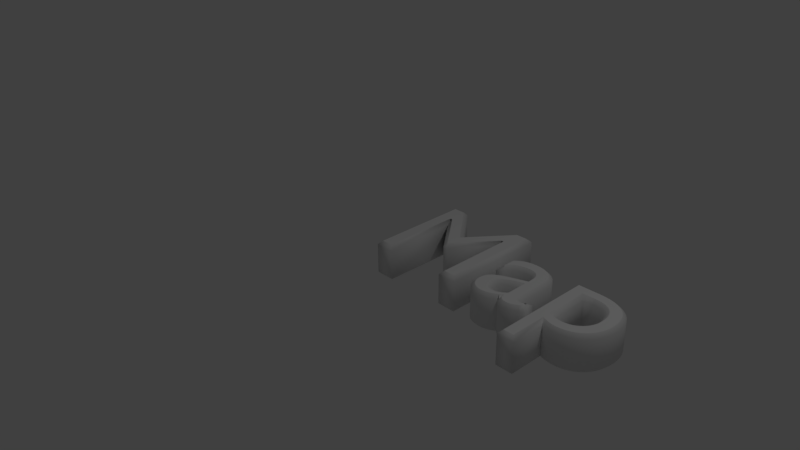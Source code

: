 # Source: Titles.blend  (saved by Blender 2.78.0; exported with 4.5.12 LTS)
import bpy
from mathutils import Matrix  # noqa: F401  (used for matrix-valued properties, if any)

bpy.ops.wm.read_factory_settings(use_empty=True)
scene = bpy.context.scene
scene.name = 'Scene'

# ---- collections
col_collection_1 = bpy.data.collections.new('Collection 1'); scene.collection.children.link(col_collection_1)

# ---- world
world_world = bpy.data.worlds.new('World'); scene.world = world_world
world_world.color = (0.05088, 0.05088, 0.05088)
world_world.use_sun_shadow = False
world_world.sun_shadow_jitter_overblur = 0.0
world_world.cycles.sampling_method = 'MANUAL'

# ---- cameras
cam_camera = bpy.data.cameras.new('Camera')
cam_camera.clip_end = 100.0
cam_camera.lens = 35.0
cam_camera.sensor_width = 32.0
cam_camera.sensor_height = 18.0
cam_camera.ortho_scale = 7.314
cam_camera.dof.focus_distance = 0.0
cam_camera.dof.aperture_fstop = 128.0

# ---- lights
light_lamp = bpy.data.lights.new('Lamp', 'POINT')
light_lamp.transmission_factor = 0.0
light_lamp.cutoff_distance = 30.0
light_lamp.energy = 100.0
light_lamp.shadow_buffer_clip_start = 1.001
light_lamp.shadow_soft_size = 0.1
light_lamp.shadow_maximum_resolution = 0.006
light_lamp.use_absolute_resolution = True

# ---- curves / text
txt_text = bpy.data.curves.new('Text', 'FONT')
txt_text.dimensions = '2D'
txt_text.body = 'Map'
txt_text.use_path_clamp = True
txt_text.bevel_resolution = 0
txt_text.offset = -0.02
txt_text.extrude = 0.2
txt_text.bevel_depth = 0.048
txt_text.size = 2.0
txt_text.offset_x = -1.298
txt_text.offset_y = -0.3854
txt_text.underline_position = -0.2
txt_text.underline_height = 0.0

# ---- objects
ob_text = bpy.data.objects.new('Text', txt_text)
ob_lamp = bpy.data.objects.new('Lamp', light_lamp)
ob_camera = bpy.data.objects.new('Camera', cam_camera)

# ---- transforms, parenting, visibility, modifiers, constraints
ob_text.location = (1.298, 0.3854, 0.0)
ob_text.lineart.crease_threshold = 0.0
ob_lamp.location = (4.076, 1.005, 5.904)
ob_lamp.rotation_euler = (0.6503, 0.05522, 1.866)
ob_lamp.lock_rotations_4d = False
ob_lamp.empty_display_type = 'ARROWS'
ob_lamp.color = (0.0, 0.0, 0.0, 0.0)
ob_lamp.lineart.crease_threshold = 0.0
ob_camera.location = (7.481, -6.508, 5.344)
ob_camera.rotation_euler = (1.109, 0.01082, 0.8149)
ob_camera.lock_rotations_4d = False
ob_camera.empty_display_type = 'ARROWS'
ob_camera.color = (0.0, 0.0, 0.0, 0.0)
ob_camera.display_type = 'WIRE'
ob_camera.lineart.crease_threshold = 0.0

# ---- collection membership
col_collection_1.objects.link(ob_text)
col_collection_1.objects.link(ob_lamp)
col_collection_1.objects.link(ob_camera)

# ---- scene / render settings (as saved in the file)
scene.camera = ob_camera
scene.frame_start = 1; scene.frame_end = 250; scene.frame_set(1)
scene.render.engine = 'BLENDER_EEVEE_NEXT'
scene.render.resolution_percentage = 50
scene.render.dither_intensity = 0.0
scene.cycles.use_denoising = False
scene.cycles.samples = 128
scene.cycles.sampling_pattern = 'TABULATED_SOBOL'
scene.cycles.light_sampling_threshold = 0.0
scene.cycles.use_adaptive_sampling = False
scene.cycles.use_light_tree = False
scene.cycles.blur_glossy = 0.0
scene.cycles.sample_clamp_indirect = 0.0
scene.view_settings.view_transform = 'Standard'
bpy.context.view_layer.update()
